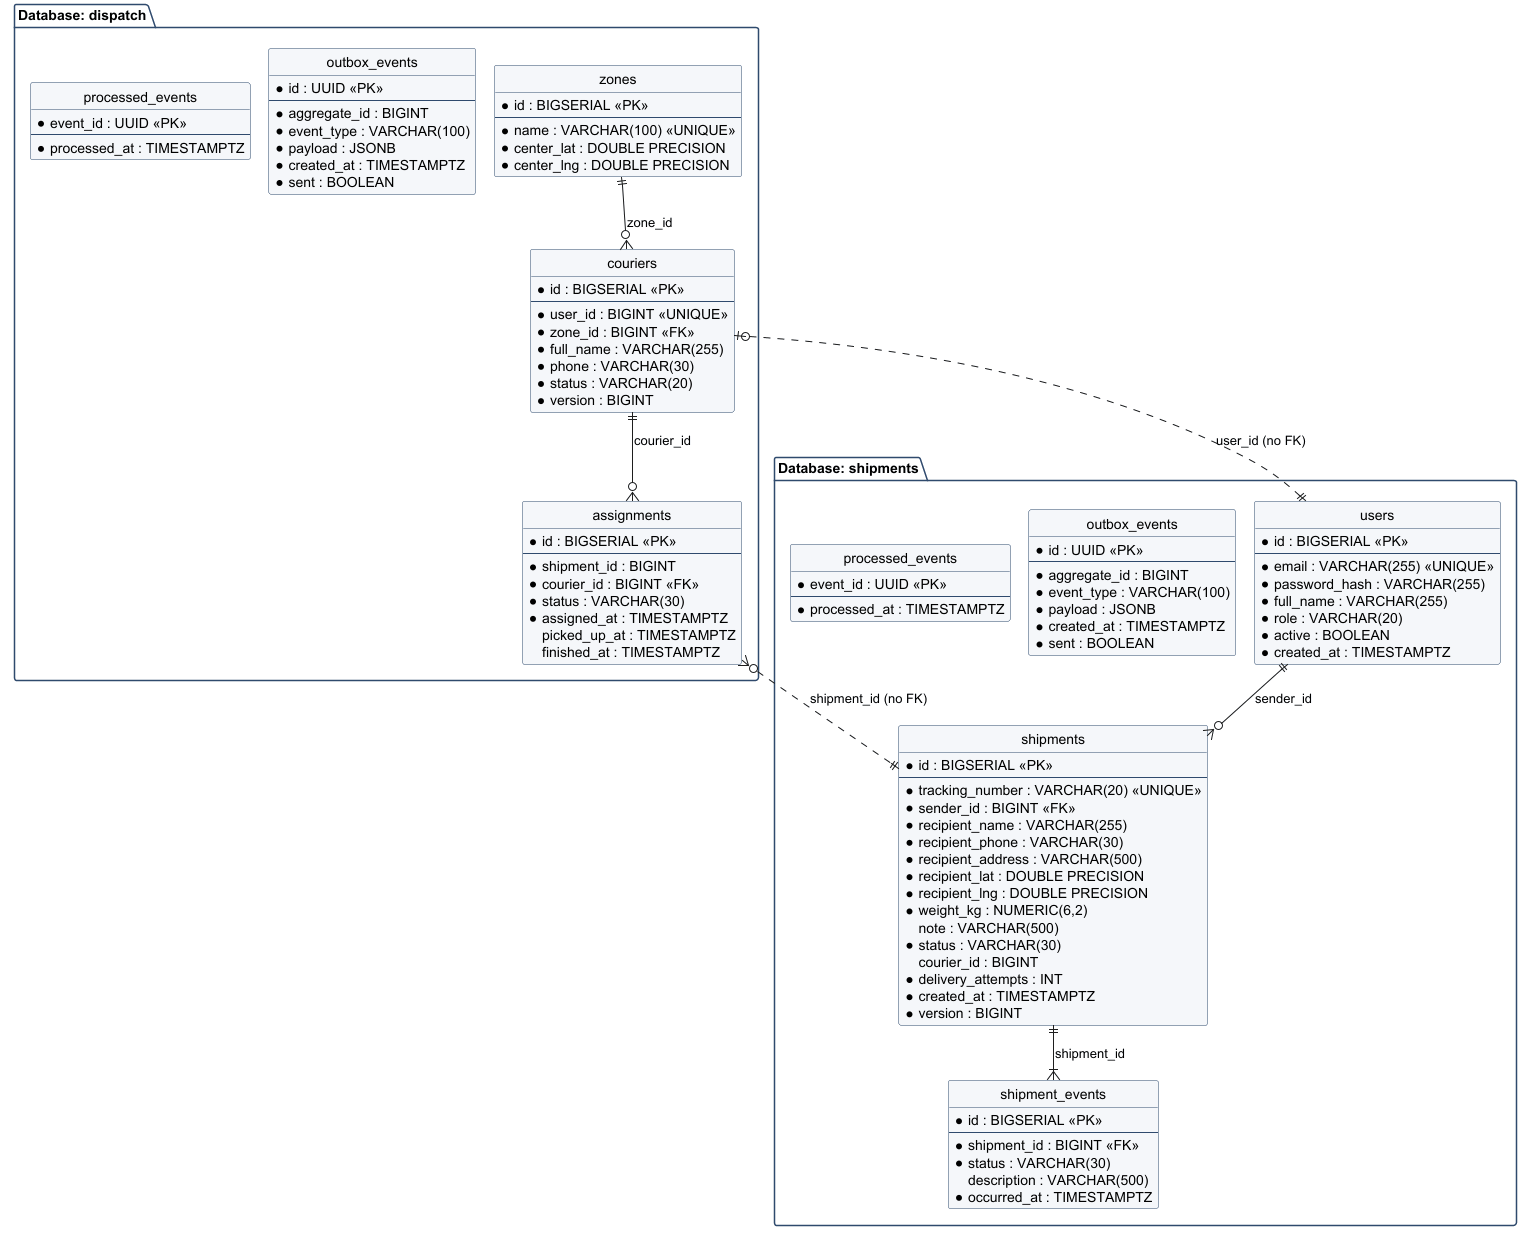

The diagram above was rendered by PlantUML. Its source (embedded in the PNG):
@startuml er-diagram
!pragma layout smetana
hide circle
skinparam linetype ortho
skinparam shadowing false
skinparam class {
  BackgroundColor #F5F7FA
  BorderColor #2F4A6D
}
skinparam package {
  BorderColor #2F4A6D
}

package "Database: shipments" {

  entity users {
    * id : BIGSERIAL <<PK>>
    --
    * email : VARCHAR(255) <<UNIQUE>>
    * password_hash : VARCHAR(255)
    * full_name : VARCHAR(255)
    * role : VARCHAR(20)
    * active : BOOLEAN
    * created_at : TIMESTAMPTZ
  }

  entity shipments {
    * id : BIGSERIAL <<PK>>
    --
    * tracking_number : VARCHAR(20) <<UNIQUE>>
    * sender_id : BIGINT <<FK>>
    * recipient_name : VARCHAR(255)
    * recipient_phone : VARCHAR(30)
    * recipient_address : VARCHAR(500)
    * recipient_lat : DOUBLE PRECISION
    * recipient_lng : DOUBLE PRECISION
    * weight_kg : NUMERIC(6,2)
    note : VARCHAR(500)
    * status : VARCHAR(30)
    courier_id : BIGINT
    * delivery_attempts : INT
    * created_at : TIMESTAMPTZ
    * version : BIGINT
  }

  entity shipment_events {
    * id : BIGSERIAL <<PK>>
    --
    * shipment_id : BIGINT <<FK>>
    * status : VARCHAR(30)
    description : VARCHAR(500)
    * occurred_at : TIMESTAMPTZ
  }

  entity "outbox_events" as s_outbox {
    * id : UUID <<PK>>
    --
    * aggregate_id : BIGINT
    * event_type : VARCHAR(100)
    * payload : JSONB
    * created_at : TIMESTAMPTZ
    * sent : BOOLEAN
  }

  entity "processed_events" as s_processed {
    * event_id : UUID <<PK>>
    --
    * processed_at : TIMESTAMPTZ
  }
}

package "Database: dispatch" {

  entity zones {
    * id : BIGSERIAL <<PK>>
    --
    * name : VARCHAR(100) <<UNIQUE>>
    * center_lat : DOUBLE PRECISION
    * center_lng : DOUBLE PRECISION
  }

  entity couriers {
    * id : BIGSERIAL <<PK>>
    --
    * user_id : BIGINT <<UNIQUE>>
    * zone_id : BIGINT <<FK>>
    * full_name : VARCHAR(255)
    * phone : VARCHAR(30)
    * status : VARCHAR(20)
    * version : BIGINT
  }

  entity assignments {
    * id : BIGSERIAL <<PK>>
    --
    * shipment_id : BIGINT
    * courier_id : BIGINT <<FK>>
    * status : VARCHAR(30)
    * assigned_at : TIMESTAMPTZ
    picked_up_at : TIMESTAMPTZ
    finished_at : TIMESTAMPTZ
  }

  entity "outbox_events" as d_outbox {
    * id : UUID <<PK>>
    --
    * aggregate_id : BIGINT
    * event_type : VARCHAR(100)
    * payload : JSONB
    * created_at : TIMESTAMPTZ
    * sent : BOOLEAN
  }

  entity "processed_events" as d_processed {
    * event_id : UUID <<PK>>
    --
    * processed_at : TIMESTAMPTZ
  }
}

users ||--o{ shipments : sender_id
shipments ||--|{ shipment_events : shipment_id

zones ||--o{ couriers : zone_id
couriers ||--o{ assignments : courier_id

assignments }o..|| shipments : shipment_id (no FK)
couriers |o..|| users : user_id (no FK)
@enduml